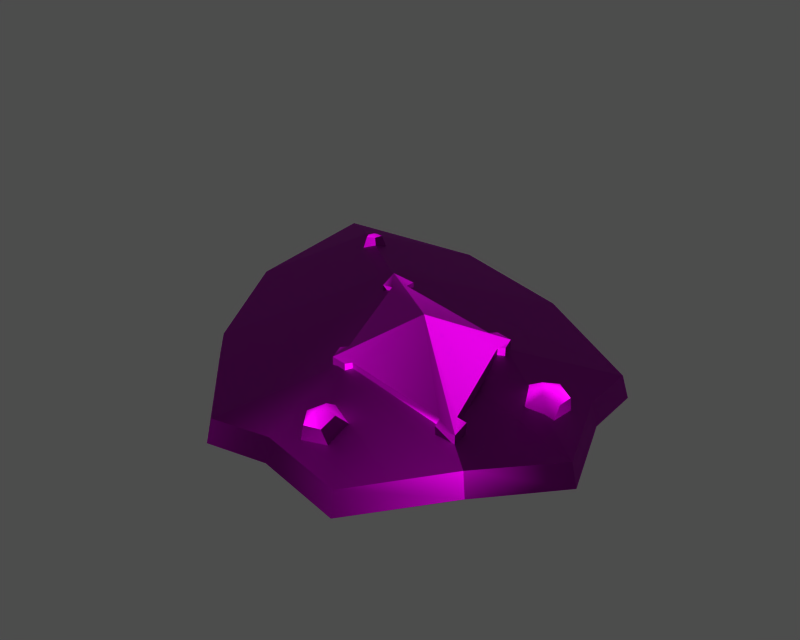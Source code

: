 # Source: id100001.blend  (saved by Blender 3.6.13; exported with 4.5.12 LTS)
import bpy
from mathutils import Matrix  # noqa: F401  (used for matrix-valued properties, if any)

bpy.ops.wm.read_factory_settings(use_empty=True)
scene = bpy.context.scene
scene.name = '1'

# ---- collections
col_collection_1 = bpy.data.collections.new('Collection 1'); scene.collection.children.link(col_collection_1)

# ---- images (referenced by path relative to the original .blend; pixels are not part of the script)
import os
ASSET_DIR = os.environ.get("B2B_ASSET_DIR", "")  # directory of the original .blend (textures are referenced by path, not embedded)
HERE = os.path.dirname(os.path.abspath(__file__))  # packed textures are extracted next to this script under _unpacked/

def load_image(name, relpath, width, height, colorspace="sRGB"):
    """Load a texture the original file referenced (path relative to the .blend, or extracted next to this script)."""
    p = next((c for c in (os.path.join(HERE, relpath), os.path.join(ASSET_DIR, relpath)) if relpath and os.path.exists(c)), "")
    if p:
        img = bpy.data.images.load(p, check_existing=True)
        img.name = name
    else:  # same state as the original file: an image datablock whose file is absent (Cycles renders it pink)
        img = bpy.data.images.new(name, width, height)
        img.source = "FILE"
        img.filepath = "//" + (relpath or name)
    img.colorspace_settings.name = colorspace
    return img
img_m_nb_0001_none_diff_0 = load_image('m_nb_0001_none_diff_0', 'dropitem02.dds', 1024, 1024, 'Non-Color')
img_m_nb_0001_none_norm_0 = load_image('m_nb_0001_none_norm_0', 'dropitem02_n.dds', 1024, 1024, 'Non-Color')
img_m_nb_0001_none_spec_0 = load_image('m_nb_0001_none_spec_0', 'dropitem02_sp.dds', 1024, 1024, 'Non-Color')

# ---- materials (node trees are filled in below, after node groups)
mat_m_nb_0001_none_mat_001 = bpy.data.materials.new('m_nb_0001_none_mat.001')

# ---- material node trees
mat_m_nb_0001_none_mat_001.use_nodes = True; mat_m_nb_0001_none_mat_001.node_tree.nodes.clear()
_N = mat_m_nb_0001_none_mat_001.node_tree.nodes; _L = mat_m_nb_0001_none_mat_001.node_tree.links
n0 = _N.new('ShaderNodeBsdfPrincipled'); n0.name = 'Principled BSDF'; n0.location = (0, 0)
n0.distribution = 'GGX'
n0.subsurface_method = 'RANDOM_WALK_SKIN'
n0.inputs[3].default_value = 1.45
n0.inputs[27].default_value = (0.0, 0.0, 0.0, 1.0)
n0.inputs[28].default_value = 1.0
n1 = _N.new('ShaderNodeOutputMaterial'); n1.name = 'Material Output'; n1.location = (0, 0)
n2 = _N.new('ShaderNodeTexImage'); n2.name = 'Image Texture'; n2.location = (0, 0)
n2.image = img_m_nb_0001_none_diff_0
n3 = _N.new('ShaderNodeUVMap'); n3.name = 'UV Map'; n3.location = (0, 0)
n4 = _N.new('ShaderNodeTexImage'); n4.name = 'Image Texture.001'; n4.location = (0, 0)
n4.image = img_m_nb_0001_none_norm_0
n5 = _N.new('ShaderNodeNormalMap'); n5.name = 'Normal Map'; n5.location = (0, 0)
n6 = _N.new('ShaderNodeUVMap'); n6.name = 'UV Map.001'; n6.location = (0, 0)
n7 = _N.new('ShaderNodeTexImage'); n7.name = 'Image Texture.002'; n7.location = (0, 0)
n7.image = img_m_nb_0001_none_spec_0
n8 = _N.new('ShaderNodeUVMap'); n8.name = 'UV Map.002'; n8.location = (0, 0)
_L.new(n0.outputs[0], n1.inputs[0])
_L.new(n2.outputs[0], n0.inputs[0])
_L.new(n3.outputs[0], n2.inputs[0])
_L.new(n4.outputs[0], n5.inputs[1])
_L.new(n5.outputs[0], n0.inputs[5])
_L.new(n6.outputs[0], n4.inputs[0])
_L.new(n7.outputs[0], n0.inputs[13])
_L.new(n8.outputs[0], n7.inputs[0])
n1.is_active_output = True

# ---- meshes
me_m_nb_0001_none = bpy.data.meshes.new('m_nb_0001_none')
me_m_nb_0001_none.from_pydata([(-1.909, -23.01, 4.227), (4.406, -28.16, 4.481), (5.709, -26.57, 4.488), (-0.6059, -21.41, 4.235), (8.948, -31.88, 6.038), (7.536, -30.72, 6.073), (8.839, -29.13, 6.082), (10.25, -30.28, 6.046), (4.425, -28.17, 3.737), (-1.889, -23.02, 3.484), (-0.5863, -21.42, 3.491), (5.728, -26.58, 3.745), (-5.136, -20.38, 5.527), (-6.496, -19.27, 5.392), (-5.193, -17.68, 5.4), (-3.833, -18.79, 5.539), (-5.189, -17.68, 5.779), (-3.828, -18.79, 5.969), (-3.833, -18.79, 5.539), (-5.193, -17.68, 5.4), (-0.6059, -21.41, 4.235), (5.709, -26.57, 4.488), (5.728, -26.58, 3.745), (-0.5863, -21.42, 3.491), (8.844, -29.13, 6.513), (10.26, -30.28, 6.48), (10.25, -30.28, 6.046), (8.839, -29.13, 6.082), (-6.496, -19.27, 5.392), (-5.136, -20.38, 5.527), (-5.131, -20.39, 5.96), (-6.492, -19.28, 5.771), (-6.496, -19.27, 5.392), (-1.889, -23.02, 3.484), (4.425, -28.17, 3.737), (4.406, -28.16, 4.481), (-1.909, -23.01, 4.227), (7.536, -30.72, 6.073), (8.948, -31.88, 6.038), (8.953, -31.88, 6.472), (7.541, -30.73, 6.506), (19.77, -38.52, 8.764), (19.8, -38.49, 9.956), (20.82, -38.54, 9.844), (20.77, -38.57, 8.746), (21.12, -40.52, 9.685), (20.82, -38.54, 9.844), (19.8, -38.49, 9.956), (3.177, -24.94, 12.05), (11.62, -32.79, 14.69), (14.47, -26.62, 11.27), (14.94, -25.95, 11.23), (14.84, -25.87, 10.05), (14.33, -26.57, 10.09), (14.47, -26.62, 11.27), (14.94, -25.95, 11.23), (16.64, -26.21, 11.14), (16.64, -26.21, 11.14), (16.56, -28.21, 11.03), (17.13, -27.74, 11.07), (17.09, -27.7, 9.882), (17.13, -27.74, 11.07), (16.56, -28.21, 11.03), (16.52, -28.2, 9.84), (16.57, -26.15, 9.95), (16.64, -26.21, 11.14), (17.13, -27.74, 11.07), (17.09, -27.7, 9.882), (14.84, -25.87, 10.05), (14.94, -25.95, 11.23), (16.64, -26.21, 11.14), (16.57, -26.15, 9.95), (16.52, -28.2, 9.84), (16.56, -28.21, 11.03), (19.8, -38.49, 9.956), (19.77, -38.52, 8.764), (11.62, -32.79, 14.69), (20.77, -38.57, 8.746), (20.82, -38.54, 9.844), (21.12, -40.52, 9.685), (21.07, -40.47, 8.647), (14.33, -26.57, 10.09), (3.064, -24.89, 10.87), (3.177, -24.94, 12.05), (14.47, -26.62, 11.27), (3.246, -23.94, 12.09), (0.4155, -23.64, 12.18), (3.064, -24.89, 10.87), (3.239, -23.93, 10.91), (3.246, -23.94, 12.09), (3.177, -24.94, 12.05), (0.3695, -23.59, 10.99), (0.4155, -23.64, 12.18), (3.246, -23.94, 12.09), (3.239, -23.93, 10.91), (18.89, -39.6, 8.759), (19.15, -40.56, 8.737), (19.12, -40.62, 9.835), (18.86, -39.63, 9.951), (19.12, -40.62, 9.835), (21.12, -40.52, 9.685), (18.86, -39.63, 9.951), (6.176, -38.99, 11.08), (11.62, -32.79, 14.69), (6.158, -36.8, 11.22), (7.751, -39.14, 9.828), (7.797, -39.19, 11.02), (6.176, -38.99, 11.08), (6.109, -38.93, 9.89), (5.6, -37.39, 11.18), (6.158, -36.8, 11.22), (6.086, -36.67, 10.04), (5.507, -37.31, 9.997), (5.6, -37.39, 11.18), (8.146, -38.53, 10.98), (6.176, -38.99, 11.08), (7.797, -39.19, 11.02), (7.751, -39.14, 9.828), (8.131, -38.49, 9.792), (8.146, -38.53, 10.98), (7.797, -39.19, 11.02), (6.109, -38.93, 9.89), (6.176, -38.99, 11.08), (5.6, -37.39, 11.18), (5.507, -37.31, 9.997), (8.131, -38.49, 9.792), (18.89, -39.6, 8.759), (18.86, -39.63, 9.951), (8.146, -38.53, 10.98), (11.62, -32.79, 14.69), (21.07, -40.47, 8.647), (21.12, -40.52, 9.685), (19.12, -40.62, 9.835), (19.15, -40.56, 8.737), (6.086, -36.67, 10.04), (6.158, -36.8, 11.22), (2.248, -26.08, 12.04), (2.183, -25.97, 10.86), (1.276, -26.35, 12.08), (2.248, -26.08, 12.04), (0.4155, -23.64, 12.18), (2.183, -25.97, 10.86), (2.248, -26.08, 12.04), (1.276, -26.35, 12.08), (1.27, -26.34, 10.9), (1.27, -26.34, 10.9), (1.276, -26.35, 12.08), (0.4155, -23.64, 12.18), (0.3695, -23.59, 10.99), (-11.97, -13.52, 10.0), (-20.43, -6.604, 6.863), (-19.03, -23.12, 6.443), (23.93, -42.8, 5.936), (23.41, -42.38, 8.251), (14.87, -48.54, 5.852), (15.14, -49.16, 3.477), (6.085, -47.13, 6.555), (6.115, -47.73, 4.197), (-0.5043, -47.89, 6.189), (-0.6575, -48.53, 3.822), (-19.03, -23.12, 6.443), (-20.43, -6.604, 6.863), (-21.01, -6.123, 4.514), (-19.62, -23.11, 4.083), (23.93, -42.8, 5.936), (15.14, -49.16, 3.477), (15.21, -35.68, 6.35), (15.14, -49.16, 3.477), (6.115, -47.73, 4.197), (6.115, -47.73, 4.197), (-0.6575, -48.53, 3.822), (6.085, -47.13, 6.555), (14.87, -48.54, 5.852), (6.921, -38.95, 10.42), (-0.5043, -47.89, 6.189), (23.41, -42.38, 8.251), (11.47, -32.65, 11.11), (-0.3302, -23.0, 6.32), (-0.6575, -48.53, 3.822), (-0.6575, -48.53, 3.822), (-11.77, -36.91, 4.145), (-11.36, -36.55, 6.504), (-11.77, -36.91, 4.145), (-0.6575, -48.53, 3.822), (-0.5043, -47.89, 6.189), (-0.2656, -23.08, 11.84), (-11.36, -36.55, 6.504), (-21.01, -6.123, 4.514), (-19.62, -23.11, 4.083), (-21.01, -6.123, 4.514), (-11.77, -36.91, 4.145), (-11.77, -36.91, 4.145), (-3.965, -4.661, 6.53), (28.41, -32.89, 3.554), (27.74, -32.76, 5.927), (23.93, -42.8, 5.936), (25.2, -24.34, 4.308), (24.59, -24.44, 6.662), (24.62, -17.54, 3.968), (24.01, -17.84, 6.331), (-20.43, -6.604, 6.863), (-3.965, -4.661, 6.53), (-4.082, -4.074, 4.173), (-21.01, -6.123, 4.514), (28.41, -32.89, 3.554), (23.93, -42.8, 5.936), (15.21, -35.68, 6.35), (15.21, -35.68, 6.35), (24.62, -17.54, 3.968), (25.2, -24.34, 4.308), (25.2, -24.34, 4.308), (28.41, -32.89, 3.554), (15.21, -35.68, 6.35), (24.59, -24.44, 6.662), (24.01, -17.84, 6.331), (16.73, -26.93, 10.48), (27.74, -32.76, 5.927), (11.0, -8.988, 4.277), (24.62, -17.54, 3.968), (24.62, -17.54, 3.968), (15.21, -35.68, 6.35), (10.73, -9.481, 6.632), (24.01, -17.84, 6.331), (24.62, -17.54, 3.968), (11.0, -8.988, 4.277), (10.73, -9.481, 6.632), (-21.01, -6.123, 4.514), (-4.082, -4.074, 4.173), (-21.01, -6.123, 4.514), (11.0, -8.988, 4.277), (11.0, -8.988, 4.277), (8.928, -46.13, 6.875), (11.7, -45.53, 7.006), (11.12, -45.85, 8.772), (9.403, -46.23, 8.691), (7.496, -43.89, 7.873), (8.928, -46.13, 6.875), (9.403, -46.23, 8.691), (8.361, -44.68, 9.028), (9.381, -41.91, 8.621), (9.683, -43.62, 9.771), (11.98, -42.92, 8.085), (11.29, -44.24, 9.439), (11.7, -45.53, 7.006), (11.98, -42.92, 8.085), (11.29, -44.24, 9.439), (11.12, -45.85, 8.772), (10.02, -45.14, 9.643), (11.12, -45.85, 8.772), (24.18, -27.43, 7.076), (24.34, -27.91, 8.656), (24.32, -29.66, 8.704), (24.15, -30.27, 7.153), (21.69, -26.5, 8.057), (22.8, -27.34, 9.262), (24.34, -27.91, 8.656), (24.18, -27.43, 7.076), (20.11, -28.76, 8.742), (21.82, -28.73, 9.685), (22.8, -27.34, 9.262), (21.69, -26.5, 8.057), (21.64, -31.09, 8.183), (22.76, -30.17, 9.34), (24.15, -30.27, 7.153), (24.32, -29.66, 8.704), (24.34, -27.91, 8.656), (23.39, -28.75, 9.579), (-10.25, -15.96, 9.705), (-9.846, -15.88, 11.17), (-9.168, -15.08, 11.17), (-9.155, -14.66, 9.715), (-9.364, -17.39, 9.908), (-9.298, -16.77, 11.29), (-9.846, -15.88, 11.17), (-10.25, -15.96, 9.705), (-7.72, -16.98, 10.04), (-8.282, -16.52, 11.38), (-9.298, -16.77, 11.29), (-9.364, -17.39, 9.908), (-7.59, -15.29, 9.924), (-8.201, -15.47, 11.3), (-8.282, -16.52, 11.38), (-7.72, -16.98, 10.04), (-9.155, -14.66, 9.715), (-9.168, -15.08, 11.17), (-8.201, -15.47, 11.3), (-7.59, -15.29, 9.924), (-9.846, -15.88, 11.17), (-8.988, -15.92, 11.55), (-9.168, -15.08, 11.17), (-9.298, -16.77, 11.29), (-8.282, -16.52, 11.38), (-8.201, -15.47, 11.3), (7.536, -30.72, 6.073), (4.425, -28.17, 3.737), (5.728, -26.58, 3.745), (5.728, -26.58, 3.745), (8.839, -29.13, 6.082), (7.536, -30.72, 6.073), (4.425, -28.17, 3.737), (7.536, -30.72, 6.073), (7.541, -30.73, 6.506), (4.406, -28.16, 4.481), (7.541, -30.73, 6.506), (8.844, -29.13, 6.513), (8.844, -29.13, 6.513), (5.709, -26.57, 4.488), (8.844, -29.13, 6.513), (8.839, -29.13, 6.082), (5.728, -26.58, 3.745), (10.25, -30.28, 6.046), (10.26, -30.28, 6.48), (8.953, -31.88, 6.472), (8.948, -31.88, 6.038), (-3.828, -18.79, 5.969), (-0.6059, -21.41, 4.235), (-0.5863, -21.42, 3.491), (-3.833, -18.79, 5.539), (-5.131, -20.39, 5.96), (-3.828, -18.79, 5.969), (-5.131, -20.39, 5.96), (-5.136, -20.38, 5.527), (-1.889, -23.02, 3.484), (-1.909, -23.01, 4.227), (-5.131, -20.39, 5.96), (-1.889, -23.02, 3.484), (-5.136, -20.38, 5.527), (-3.833, -18.79, 5.539), (-3.833, -18.79, 5.539), (-0.5863, -21.42, 3.491), (-1.889, -23.02, 3.484), (-5.189, -17.68, 5.779), (-5.193, -17.68, 5.4), (-6.496, -19.27, 5.392), (-6.492, -19.28, 5.771)], [], [(0, 1, 2), (3, 0, 2), (4, 5, 6), (6, 7, 4), (8, 9, 10), (10, 11, 8), (12, 13, 14), (14, 15, 12), (16, 17, 18), (18, 19, 16), (20, 21, 22), (22, 23, 20), (24, 25, 26), (26, 27, 24), (28, 29, 30), (30, 31, 32), (33, 34, 35), (35, 36, 33), (37, 38, 39), (39, 40, 37), (41, 42, 43), (43, 44, 41), (45, 46, 47), (48, 49, 50), (51, 52, 53), (53, 54, 51), (55, 50, 56), (57, 58, 59), (60, 61, 62), (62, 63, 60), (64, 65, 66), (66, 67, 64), (68, 69, 70), (70, 71, 68), (72, 73, 74), (74, 75, 72), (45, 47, 76), (77, 78, 79), (79, 80, 77), (81, 82, 83), (83, 84, 81), (48, 85, 86), (87, 88, 89), (89, 90, 87), (91, 92, 93), (93, 94, 91), (95, 96, 97), (97, 98, 95), (99, 100, 101), (102, 103, 104), (105, 106, 107), (107, 108, 105), (109, 110, 111), (111, 112, 109), (104, 113, 102), (114, 115, 116), (117, 118, 119), (119, 120, 117), (121, 122, 123), (123, 124, 121), (125, 126, 127), (127, 128, 125), (100, 129, 101), (130, 131, 132), (132, 133, 130), (134, 135, 136), (136, 137, 134), (138, 139, 140), (141, 142, 143), (143, 144, 141), (145, 146, 147), (147, 148, 145), (149, 150, 151), (152, 153, 154), (154, 155, 152), (154, 156, 157), (157, 155, 154), (156, 158, 159), (159, 157, 156), (160, 161, 162), (162, 163, 160), (164, 165, 166), (166, 167, 168), (169, 170, 166), (171, 172, 173), (173, 174, 171), (175, 176, 173), (173, 172, 175), (177, 166, 178), (179, 180, 177), (181, 182, 183), (183, 184, 181), (173, 185, 186), (186, 174, 173), (173, 176, 185), (187, 177, 180), (180, 188, 189), (160, 163, 190), (191, 181, 160), (185, 149, 151), (151, 186, 185), (150, 149, 192), (193, 194, 153), (153, 195, 193), (194, 193, 196), (196, 197, 194), (197, 196, 198), (198, 199, 197), (200, 201, 202), (202, 203, 200), (204, 205, 206), (207, 208, 209), (210, 211, 212), (213, 214, 215), (215, 216, 213), (216, 215, 176), (176, 175, 216), (177, 217, 218), (219, 220, 177), (221, 222, 223), (223, 224, 221), (214, 225, 185), (185, 215, 214), (176, 215, 185), (226, 227, 217), (217, 177, 228), (201, 221, 229), (230, 202, 201), (225, 192, 149), (149, 185, 225), (231, 232, 233), (233, 234, 231), (235, 236, 237), (237, 238, 235), (239, 235, 238), (238, 240, 239), (241, 239, 240), (240, 242, 241), (243, 244, 245), (245, 246, 243), (247, 237, 248), (247, 238, 237), (247, 240, 238), (247, 242, 240), (247, 248, 242), (249, 250, 251), (251, 252, 249), (253, 254, 255), (255, 256, 253), (257, 258, 259), (259, 260, 257), (261, 262, 258), (258, 257, 261), (263, 264, 262), (262, 261, 263), (265, 266, 264), (259, 266, 265), (258, 266, 259), (262, 266, 258), (264, 266, 262), (267, 268, 269), (269, 270, 267), (271, 272, 273), (273, 274, 271), (275, 276, 277), (277, 278, 275), (279, 280, 281), (281, 282, 279), (283, 284, 285), (285, 286, 283), (287, 288, 289), (290, 288, 287), (291, 288, 290), (292, 288, 291), (289, 288, 292), (293, 294, 295), (296, 297, 298), (299, 300, 301), (301, 302, 299), (1, 303, 304), (305, 2, 1), (306, 307, 308), (308, 309, 306), (310, 311, 312), (312, 313, 310), (314, 315, 316), (316, 317, 314), (318, 0, 3), (3, 319, 320), (321, 322, 323), (323, 324, 321), (325, 326, 327), (328, 329, 330), (331, 332, 333), (333, 334, 331), (103, 139, 104), (140, 139, 103), (114, 129, 115), (101, 129, 114), (76, 58, 57), (86, 49, 48), (49, 56, 50), (47, 58, 76)])
me_m_nb_0001_none.polygons.foreach_set('use_smooth', [True] * 203)
_uv = me_m_nb_0001_none.uv_layers.new(name='UVTex')
_uv.uv.foreach_set('vector', [0.009552, 0.5195, 0.009552, 0.4677, 0.02145, 0.4688, 0.02145, 0.5195, 0.009552, 0.5195, 0.02145, 0.4688, 0.009545, 0.6154, 0.009545, 0.5881, 0.02203, 0.5881, 0.02203, 0.5881, 0.02203, 0.6154, 0.009545, 0.6154, 0.02153, 0.4619, 0.02153, 0.3204, 0.009336, 0.3204, 0.009336, 0.3204, 0.009336, 0.4619, 0.02153, 0.4619, 0.009427, 0.5881, 0.009427, 0.6156, 0.02212, 0.6156, 0.02212, 0.6156, 0.02212, 0.5882, 0.009427, 0.5881, 0.02145, 0.3562, 0.01554, 0.4319, 0.009552, 0.4319, 0.009552, 0.4319, 0.01303, 0.3562, 0.02145, 0.3562, 0.0192, 0.3255, 0.0192, 0.4329, 0.01183, 0.4347, 0.01183, 0.4347, 0.01183, 0.3255, 0.0192, 0.3255, 0.009552, 0.4852, 0.009552, 0.3347, 0.02145, 0.3337, 0.02145, 0.3337, 0.01559, 0.4852, 0.009552, 0.4852, 0.01303, 0.5143, 0.009552, 0.4374, 0.009552, 0.5356, 0.009552, 0.5356, 0.02145, 0.5143, 0.01303, 0.5143, 0.009417, 0.3284, 0.009417, 0.4454, 0.02161, 0.4434, 0.02161, 0.4434, 0.02161, 0.3284, 0.009417, 0.3284, 0.01554, 0.4852, 0.02145, 0.3343, 0.009552, 0.3352, 0.009552, 0.3352, 0.009552, 0.4852, 0.01554, 0.4852, 0.9088, 0.4156, 0.9088, 0.4158, 0.9089, 0.4267, 0.9089, 0.4267, 0.9089, 0.4262, 0.9088, 0.4156, 0.9189, 0.4292, 0.9089, 0.4267, 0.9088, 0.4158, 0.84, 0.2378, 0.8792, 0.3281, 0.8482, 0.3598, 0.8448, 0.3654, 0.8446, 0.3655, 0.8481, 0.3594, 0.8481, 0.3594, 0.8482, 0.3598, 0.8448, 0.3654, 0.8448, 0.3654, 0.8482, 0.3598, 0.8457, 0.3879, 0.8457, 0.3879, 0.8568, 0.3844, 0.8544, 0.3911, 0.8543, 0.3907, 0.8544, 0.3911, 0.8568, 0.3844, 0.8568, 0.3844, 0.8568, 0.3842, 0.8543, 0.3907, 0.8458, 0.3878, 0.8457, 0.3879, 0.8544, 0.3911, 0.8544, 0.3911, 0.8543, 0.3907, 0.8458, 0.3878, 0.8446, 0.3655, 0.8448, 0.3654, 0.8457, 0.3879, 0.8457, 0.3879, 0.8458, 0.3878, 0.8446, 0.3655, 0.8568, 0.3842, 0.8568, 0.3844, 0.9088, 0.4158, 0.9088, 0.4158, 0.9088, 0.4156, 0.8568, 0.3842, 0.9189, 0.4292, 0.9088, 0.4158, 0.8792, 0.3281, 0.9089, 0.4262, 0.9089, 0.4267, 0.9189, 0.4292, 0.9189, 0.4292, 0.9189, 0.429, 0.9089, 0.4262, 0.8481, 0.3594, 0.8401, 0.2379, 0.84, 0.2378, 0.84, 0.2378, 0.8482, 0.3598, 0.8481, 0.3594, 0.84, 0.2378, 0.8349, 0.2389, 0.8331, 0.2071, 0.8401, 0.2379, 0.8349, 0.239, 0.8349, 0.2389, 0.8349, 0.2389, 0.84, 0.2378, 0.8401, 0.2379, 0.8332, 0.2068, 0.8331, 0.2071, 0.8349, 0.2389, 0.8349, 0.2389, 0.8349, 0.239, 0.8332, 0.2068, 0.9145, 0.4048, 0.9193, 0.4076, 0.9193, 0.4073, 0.9193, 0.4073, 0.9145, 0.4048, 0.9145, 0.4048, 0.9193, 0.4073, 0.9189, 0.4292, 0.9145, 0.4048, 0.9118, 0.2662, 0.8792, 0.3281, 0.8994, 0.2645, 0.9117, 0.2824, 0.9118, 0.2827, 0.9118, 0.2662, 0.9118, 0.2662, 0.9118, 0.2661, 0.9117, 0.2824, 0.9024, 0.258, 0.8994, 0.2645, 0.8988, 0.2639, 0.8988, 0.2639, 0.9021, 0.2571, 0.9024, 0.258, 0.8994, 0.2645, 0.9024, 0.258, 0.9118, 0.2662, 0.9085, 0.2869, 0.9118, 0.2662, 0.9118, 0.2827, 0.9117, 0.2824, 0.9084, 0.2869, 0.9085, 0.2869, 0.9085, 0.2869, 0.9118, 0.2827, 0.9117, 0.2824, 0.9118, 0.2661, 0.9118, 0.2662, 0.9024, 0.258, 0.9024, 0.258, 0.9021, 0.2571, 0.9118, 0.2661, 0.9084, 0.2869, 0.9145, 0.4048, 0.9145, 0.4048, 0.9145, 0.4048, 0.9085, 0.2869, 0.9084, 0.2869, 0.9189, 0.4292, 0.8792, 0.3281, 0.9145, 0.4048, 0.9189, 0.429, 0.9189, 0.4292, 0.9193, 0.4073, 0.9193, 0.4073, 0.9193, 0.4076, 0.9189, 0.429, 0.8988, 0.2639, 0.8994, 0.2645, 0.8454, 0.2265, 0.8454, 0.2265, 0.8453, 0.2263, 0.8988, 0.2639, 0.847, 0.2157, 0.8454, 0.2265, 0.8331, 0.2071, 0.8453, 0.2263, 0.8454, 0.2265, 0.847, 0.2157, 0.847, 0.2157, 0.847, 0.2158, 0.8453, 0.2263, 0.847, 0.2158, 0.847, 0.2157, 0.8331, 0.2071, 0.8331, 0.2071, 0.8332, 0.2068, 0.847, 0.2158, 0.6628, 0.1419, 0.6636, 0.03582, 0.7148, 0.1286, 0.6636, 0.6184, 0.6636, 0.6028, 0.7099, 0.5757, 0.7099, 0.5757, 0.7137, 0.5882, 0.6636, 0.6184, 0.7099, 0.5757, 0.7274, 0.4979, 0.736, 0.5111, 0.736, 0.5111, 0.7137, 0.5882, 0.7099, 0.5757, 0.7274, 0.4979, 0.7482, 0.4513, 0.7569, 0.4648, 0.7569, 0.4648, 0.736, 0.5111, 0.7274, 0.4979, 0.7148, 0.1286, 0.6636, 0.03582, 0.6636, 0.01564, 0.6636, 0.01564, 0.7177, 0.1227, 0.7148, 0.1286, 0.159, 0.2093, 0.1529, 0.1576, 0.1306, 0.2093, 0.1306, 0.2093, 0.1529, 0.1576, 0.135, 0.1338, 0.135, 0.1338, 0.1235, 0.1095, 0.1306, 0.2093, 0.7274, 0.4979, 0.7099, 0.5757, 0.6937, 0.4516, 0.6937, 0.4516, 0.7482, 0.4513, 0.7274, 0.4979, 0.6636, 0.6028, 0.6636, 0.4468, 0.6937, 0.4516, 0.6937, 0.4516, 0.7099, 0.5757, 0.6636, 0.6028, 0.0886, 0.2093, 0.1306, 0.2093, 0.1235, 0.1095, 0.1235, 0.1095, 0.08852, 0.1182, 0.0886, 0.2093, 0.7411, 0.2929, 0.7493, 0.2936, 0.7569, 0.4648, 0.7569, 0.4648, 0.7482, 0.4513, 0.7411, 0.2929, 0.6937, 0.4516, 0.6626, 0.294, 0.7411, 0.2929, 0.7411, 0.2929, 0.7482, 0.4513, 0.6937, 0.4516, 0.6937, 0.4516, 0.6636, 0.4468, 0.6626, 0.294, 0.02665, 0.2093, 0.0886, 0.2093, 0.08852, 0.1182, 0.08852, 0.1182, 0.05368, 0.1476, 0.02665, 0.2093, 0.7148, 0.1286, 0.7177, 0.1227, 0.7493, 0.2936, 0.7493, 0.2936, 0.7411, 0.2929, 0.7148, 0.1286, 0.6626, 0.294, 0.6628, 0.1419, 0.7148, 0.1286, 0.7148, 0.1286, 0.7411, 0.2929, 0.6626, 0.294, 0.6636, 0.03582, 0.6628, 0.1419, 0.7148, 0.1286, 0.7137, 0.5882, 0.7099, 0.5757, 0.6636, 0.6028, 0.6636, 0.6028, 0.6636, 0.6184, 0.7137, 0.5882, 0.7099, 0.5757, 0.7137, 0.5882, 0.736, 0.5111, 0.736, 0.5111, 0.7274, 0.4979, 0.7099, 0.5757, 0.7274, 0.4979, 0.736, 0.5111, 0.7569, 0.4648, 0.7569, 0.4648, 0.7482, 0.4513, 0.7274, 0.4979, 0.6636, 0.03582, 0.7148, 0.1286, 0.7177, 0.1227, 0.7177, 0.1227, 0.6636, 0.01564, 0.6636, 0.03582, 0.1529, 0.1576, 0.159, 0.2093, 0.1306, 0.2093, 0.1306, 0.2093, 0.1235, 0.1095, 0.135, 0.1338, 0.135, 0.1338, 0.1529, 0.1576, 0.1306, 0.2093, 0.7274, 0.4979, 0.7482, 0.4513, 0.6937, 0.4516, 0.6937, 0.4516, 0.7099, 0.5757, 0.7274, 0.4979, 0.7099, 0.5757, 0.6937, 0.4516, 0.6636, 0.4468, 0.6636, 0.4468, 0.6636, 0.6028, 0.7099, 0.5757, 0.0886, 0.2093, 0.08852, 0.1182, 0.1235, 0.1095, 0.1235, 0.1095, 0.1306, 0.2093, 0.0886, 0.2093, 0.7411, 0.2929, 0.7482, 0.4513, 0.7569, 0.4648, 0.7569, 0.4648, 0.7493, 0.2936, 0.7411, 0.2929, 0.7482, 0.4513, 0.7411, 0.2929, 0.6626, 0.294, 0.6626, 0.294, 0.6937, 0.4516, 0.7482, 0.4513, 0.6636, 0.4468, 0.6937, 0.4516, 0.6626, 0.294, 0.02665, 0.2093, 0.05368, 0.1476, 0.08852, 0.1182, 0.08852, 0.1182, 0.0886, 0.2093, 0.02665, 0.2093, 0.7148, 0.1286, 0.7411, 0.2929, 0.7493, 0.2936, 0.7493, 0.2936, 0.7177, 0.1227, 0.7148, 0.1286, 0.7411, 0.2929, 0.7148, 0.1286, 0.6628, 0.1419, 0.6628, 0.1419, 0.6626, 0.294, 0.7411, 0.2929, 0.1214, 0.4225, 0.1384, 0.3718, 0.1315, 0.3722, 0.1315, 0.3722, 0.1194, 0.4083, 0.1214, 0.4225, 0.09218, 0.404, 0.1214, 0.4225, 0.1194, 0.4083, 0.1194, 0.4083, 0.09861, 0.3952, 0.09218, 0.404, 0.09169, 0.3399, 0.09218, 0.404, 0.09861, 0.3952, 0.09861, 0.3952, 0.09859, 0.3506, 0.09169, 0.3399, 0.1213, 0.3221, 0.09169, 0.3399, 0.09859, 0.3506, 0.09859, 0.3506, 0.1191, 0.3379, 0.1213, 0.3221, 0.1384, 0.3718, 0.1213, 0.3221, 0.1191, 0.3379, 0.1191, 0.3379, 0.1315, 0.3722, 0.1384, 0.3718, 0.1143, 0.3717, 0.1194, 0.4083, 0.1315, 0.3722, 0.1143, 0.3717, 0.09861, 0.3952, 0.1194, 0.4083, 0.1143, 0.3717, 0.09859, 0.3506, 0.09861, 0.3952, 0.1143, 0.3717, 0.1191, 0.3379, 0.09859, 0.3506, 0.1143, 0.3717, 0.1315, 0.3722, 0.1191, 0.3379, 0.1214, 0.4225, 0.1194, 0.4083, 0.1315, 0.3722, 0.1315, 0.3722, 0.1384, 0.3718, 0.1214, 0.4225, 0.09218, 0.404, 0.09861, 0.3952, 0.1194, 0.4083, 0.1194, 0.4083, 0.1214, 0.4225, 0.09218, 0.404, 0.09169, 0.3399, 0.09859, 0.3506, 0.09861, 0.3952, 0.09861, 0.3952, 0.09218, 0.404, 0.09169, 0.3399, 0.1213, 0.3221, 0.1191, 0.3379, 0.09859, 0.3506, 0.09859, 0.3506, 0.09169, 0.3399, 0.1213, 0.3221, 0.1384, 0.3718, 0.1315, 0.3722, 0.1191, 0.3379, 0.1191, 0.3379, 0.1213, 0.3221, 0.1384, 0.3718, 0.1194, 0.4083, 0.1143, 0.3717, 0.1315, 0.3722, 0.09861, 0.3952, 0.1143, 0.3717, 0.1194, 0.4083, 0.09859, 0.3506, 0.1143, 0.3717, 0.09861, 0.3952, 0.1191, 0.3379, 0.1143, 0.3717, 0.09859, 0.3506, 0.1315, 0.3722, 0.1143, 0.3717, 0.1191, 0.3379, 0.09218, 0.404, 0.09861, 0.3952, 0.09859, 0.3506, 0.09859, 0.3506, 0.09169, 0.3399, 0.09218, 0.404, 0.1214, 0.4225, 0.1194, 0.4083, 0.09861, 0.3952, 0.09861, 0.3952, 0.09218, 0.404, 0.1214, 0.4225, 0.1384, 0.3718, 0.1315, 0.3722, 0.1194, 0.4083, 0.1194, 0.4083, 0.1214, 0.4225, 0.1384, 0.3718, 0.1213, 0.3221, 0.1191, 0.3379, 0.1315, 0.3722, 0.1315, 0.3722, 0.1384, 0.3718, 0.1213, 0.3221, 0.09169, 0.3399, 0.09859, 0.3506, 0.1191, 0.3379, 0.1191, 0.3379, 0.1213, 0.3221, 0.09169, 0.3399, 0.09861, 0.3952, 0.1143, 0.3717, 0.09859, 0.3506, 0.1194, 0.4083, 0.1143, 0.3717, 0.09861, 0.3952, 0.1315, 0.3722, 0.1143, 0.3717, 0.1194, 0.4083, 0.1191, 0.3379, 0.1143, 0.3717, 0.1315, 0.3722, 0.09859, 0.3506, 0.1143, 0.3717, 0.1191, 0.3379, 0.009948, 0.5368, 0.009948, 0.4506, 0.02117, 0.4506, 0.02117, 0.4506, 0.02117, 0.5369, 0.009948, 0.5368, 0.01985, 0.4382, 0.01907, 0.3592, 0.01196, 0.3597, 0.01196, 0.3597, 0.01118, 0.439, 0.01985, 0.4382, 0.009552, 0.4677, 0.02145, 0.3379, 0.009552, 0.3428, 0.009552, 0.3428, 0.02145, 0.4688, 0.009552, 0.4677, 0.01014, 0.4778, 0.01014, 0.5354, 0.01367, 0.533, 0.01367, 0.533, 0.01367, 0.474, 0.01014, 0.4778, 0.009252, 0.4374, 0.01667, 0.4374, 0.01667, 0.5356, 0.01667, 0.5356, 0.009252, 0.5356, 0.009252, 0.4374, 0.01695, 0.4269, 0.01741, 0.3777, 0.01022, 0.3786, 0.01022, 0.3786, 0.009454, 0.4269, 0.01695, 0.4269, 0.02145, 0.3191, 0.009552, 0.5195, 0.02145, 0.5195, 0.02145, 0.5195, 0.009552, 0.3191, 0.02145, 0.3191, 0.01184, 0.4342, 0.01253, 0.3194, 0.01808, 0.325, 0.01808, 0.325, 0.01873, 0.4253, 0.01184, 0.4342, 0.02157, 0.5898, 0.02157, 0.537, 0.009823, 0.537, 0.009823, 0.537, 0.009823, 0.5898, 0.02157, 0.5898, 0.009823, 0.5898, 0.02157, 0.5898, 0.02157, 0.5368, 0.02157, 0.5368, 0.009823, 0.5368, 0.009823, 0.5898, 0.8792, 0.3281, 0.8454, 0.2265, 0.8994, 0.2645, 0.8331, 0.2071, 0.8454, 0.2265, 0.8792, 0.3281, 0.9085, 0.2869, 0.8792, 0.3281, 0.9118, 0.2662, 0.9145, 0.4048, 0.8792, 0.3281, 0.9085, 0.2869, 0.8792, 0.3281, 0.8568, 0.3844, 0.8457, 0.3879, 0.8331, 0.2071, 0.8792, 0.3281, 0.84, 0.2378, 0.8792, 0.3281, 0.8457, 0.3879, 0.8482, 0.3598, 0.9088, 0.4158, 0.8568, 0.3844, 0.8792, 0.3281])
me_m_nb_0001_none.materials.append(mat_m_nb_0001_none_mat_001)
me_m_nb_0001_none.use_remesh_preserve_volume = False
me_m_nb_0001_none.use_remesh_preserve_attributes = False
me_m_nb_0001_none.use_mirror_vertex_groups = False
me_m_nb_0001_none.update()
arm_armature = bpy.data.armatures.new('armature')  # bones are not reproduced

# ---- objects
ob_id100001_obj = bpy.data.objects.new('id100001_obj', arm_armature)
ob_m_nb_0001_none = bpy.data.objects.new('m_nb_0001_none', me_m_nb_0001_none)

# ---- transforms, parenting, visibility, modifiers, constraints
ob_id100001_obj.location = (0.0, 0.0, 0.0)
ob_id100001_obj.lock_rotations_4d = False
ob_id100001_obj.empty_display_type = 'ARROWS'
ob_id100001_obj.show_in_front = True
ob_id100001_obj.lineart.crease_threshold = 0.0
ob_m_nb_0001_none.parent = ob_id100001_obj
ob_m_nb_0001_none.location = (0.0, 0.0, 0.0)
ob_m_nb_0001_none.lock_rotations_4d = False
ob_m_nb_0001_none.empty_display_type = 'ARROWS'
ob_m_nb_0001_none.lineart.crease_threshold = 0.0
_vg = ob_m_nb_0001_none.vertex_groups.new(name='root')
_vg.add([0, 1, 2, 3, 4, 5, 6, 7, 8, 9, 10, 11, 12, 13, 14, 15, 16, 17, 18, 19, 20, 21, 22, 23, 24, 25, 26, 27, 28, 29, 30, 31, 32, 33, 34, 35, 36, 37, 38, 39, 40, 41, 42, 43, 44, 45, 46, 47, 48, 49, 50, 51, 52, 53, 54, 55, 56, 57, 58, 59, 60, 61, 62, 63, 64, 65, 66, 67, 68, 69, 70, 71, 72, 73, 74, 75, 76, 77, 78, 79, 80, 81, 82, 83, 84, 85, 86, 87, 88, 89, 90, 91, 92, 93, 94, 95, 96, 97, 98, 99, 100, 101, 102, 103, 104, 105, 106, 107, 108, 109, 110, 111, 112, 113, 114, 115, 116, 117, 118, 119, 120, 121, 122, 123, 124, 125, 126, 127, 128, 129, 130, 131, 132, 133, 134, 135, 136, 137, 138, 139, 140, 141, 142, 143, 144, 145, 146, 147, 148, 149, 150, 151, 152, 153, 154, 155, 156, 157, 158, 159, 160, 161, 162, 163, 164, 165, 166, 167, 168, 169, 170, 171, 172, 173, 174, 175, 176, 177, 178, 179, 180, 181, 182, 183, 184, 185, 186, 187, 188, 189, 190, 191, 192, 193, 194, 195, 196, 197, 198, 199, 200, 201, 202, 203, 204, 205, 206, 207, 208, 209, 210, 211, 212, 213, 214, 215, 216, 217, 218, 219, 220, 221, 222, 223, 224, 225, 226, 227, 228, 229, 230, 231, 232, 233, 234, 235, 236, 237, 238, 239, 240, 241, 242, 243, 244, 245, 246, 247, 248, 249, 250, 251, 252, 253, 254, 255, 256, 257, 258, 259, 260, 261, 262, 263, 264, 265, 266, 267, 268, 269, 270, 271, 272, 273, 274, 275, 276, 277, 278, 279, 280, 281, 282, 283, 284, 285, 286, 287, 288, 289, 290, 291, 292, 293, 294, 295, 296, 297, 298, 299, 300, 301, 302, 303, 304, 305, 306, 307, 308, 309, 310, 311, 312, 313, 314, 315, 316, 317, 318, 319, 320, 321, 322, 323, 324, 325, 326, 327, 328, 329, 330, 331, 332, 333, 334], 1.0, 'REPLACE')
_m = ob_m_nb_0001_none.modifiers.new('Armature', 'ARMATURE')
_m.object = ob_id100001_obj
_m.use_bone_envelopes = True

# ---- collection membership
col_collection_1.objects.link(ob_id100001_obj)
col_collection_1.objects.link(ob_m_nb_0001_none)

# ---- scene / render settings (as saved in the file)
scene.frame_start = 1; scene.frame_end = 250; scene.frame_set(1)
scene.render.engine = 'BLENDER_EEVEE_NEXT'
scene.render.image_settings.file_format = 'TARGA'
scene.render.image_settings.color_mode = 'RGB'
scene.render.image_settings.compression = 90
scene.render.resolution_x = 320
scene.render.resolution_y = 256
scene.render.fps = 25
scene.render.dither_intensity = 0.0
scene.render.use_compositing = False
scene.render.use_sequencer = False
scene.render.use_file_extension = False
scene.render.bake_margin = 2
scene.render.bake_bias = 0.0
scene.render.use_stamp_time = False
scene.render.use_stamp_date = False
scene.render.use_stamp_frame = False
scene.render.use_stamp_camera = False
scene.render.use_stamp_scene = False
scene.render.use_stamp_filename = False
scene.render.use_stamp_render_time = False
scene.render.stamp_font_size = 0
scene.render.stamp_foreground = (0.0, 0.0, 0.0, 0.0)
scene.render.stamp_background = (0.0, 0.0, 0.0, 0.0)
scene.cycles.use_denoising = False
scene.cycles.samples = 10
scene.cycles.sampling_pattern = 'TABULATED_SOBOL'
scene.cycles.light_sampling_threshold = 0.0
scene.cycles.use_adaptive_sampling = False
scene.cycles.use_light_tree = False
scene.cycles.blur_glossy = 0.0
scene.cycles.volume_bounces = 1
scene.cycles.pixel_filter_type = 'GAUSSIAN'
scene.cycles.sample_clamp_indirect = 0.0
scene.view_settings.view_transform = 'Raw'
bpy.context.view_layer.update()

# ---- added for rendering (the .blend has no active camera and no usable light): camera, sun + grey world if the file has none
cam_auto = bpy.data.cameras.new('AutoCamera')
cam_auto.lens = 50.0
cam_auto.sensor_width = 36.0
cam_auto.clip_end = 1101.38
ob_auto_camera = bpy.data.objects.new('AutoCamera', cam_auto)
scene.collection.objects.link(ob_auto_camera)
ob_auto_camera.location = (66.4586, -101.925, 59.2868)
ob_auto_camera.rotation_euler = (1.09748, -7.21219e-08, 0.694738)
scene.camera = ob_auto_camera
light_auto_sun = bpy.data.lights.new('AutoSun', 'SUN')
light_auto_sun.energy = 3.0
light_auto_sun.angle = 0.0523599
ob_auto_sun = bpy.data.objects.new('AutoSun', light_auto_sun)
scene.collection.objects.link(ob_auto_sun)
ob_auto_sun.rotation_euler = (0.872665, 0.174533, 0.523599)
if scene.world is None:
    world_auto = bpy.data.worlds.new('AutoWorld')
    world_auto.color = (0.3, 0.3, 0.3)
    scene.world = world_auto
bpy.context.view_layer.update()

